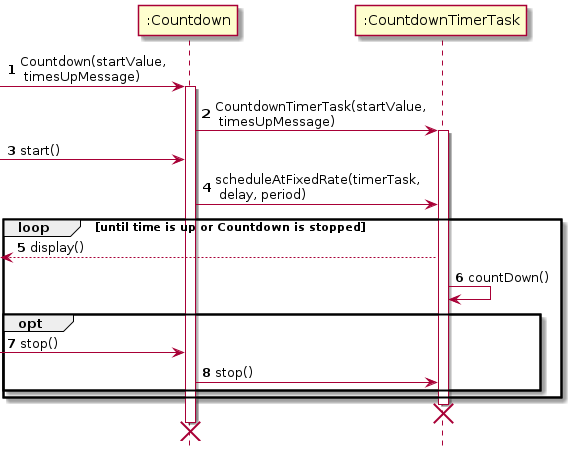

The diagram above was rendered by PlantUML. Its source (embedded in the PNG):
@startuml
hide footbox
autonumber

participant ":Countdown" as Countdown
participant ":CountdownTimerTask" as CountdownTimerTask

[->Countdown: Countdown(startValue,\n timesUpMessage)
activate Countdown
Countdown->CountdownTimerTask: CountdownTimerTask(startValue,\n timesUpMessage)
activate CountdownTimerTask
[->Countdown: start()
Countdown->CountdownTimerTask: scheduleAtFixedRate(timerTask,\n delay, period)

loop until time is up or Countdown is stopped
[<--CountdownTimerTask: display()
CountdownTimerTask->CountdownTimerTask: countDown()
opt
[->Countdown: stop()
Countdown->CountdownTimerTask: stop()
end
end

deactivate CountdownTimerTask
destroy CountdownTimerTask
deactivate Countdown
destroy Countdown
@enduml